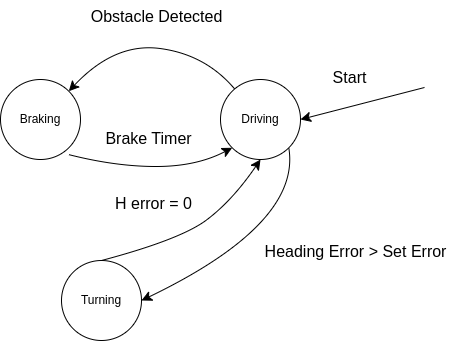

The diagram above was exported from draw.io. Its source (the exported page's mxGraphModel, read from the mxfile embedded in the PNG):
<mxGraphModel dx="759" dy="2433" grid="0" gridSize="10" guides="1" tooltips="1" connect="1" arrows="1" fold="1" page="0" pageScale="1" pageWidth="850" pageHeight="1100" math="0" shadow="0">
  <root>
    <mxCell id="0" />
    <mxCell id="1" parent="0" />
    <mxCell id="OdoNu4HEXBa8cTikpfuu-1" value="Braking" style="ellipse;whiteSpace=wrap;html=1;" vertex="1" parent="1">
      <mxGeometry x="81" y="-1019" width="80" height="80" as="geometry" />
    </mxCell>
    <mxCell id="OdoNu4HEXBa8cTikpfuu-2" value="Driving" style="ellipse;whiteSpace=wrap;html=1;" vertex="1" parent="1">
      <mxGeometry x="301" y="-1019" width="80" height="80" as="geometry" />
    </mxCell>
    <mxCell id="OdoNu4HEXBa8cTikpfuu-3" value="Turning" style="ellipse;whiteSpace=wrap;html=1;" vertex="1" parent="1">
      <mxGeometry x="142" y="-838" width="80" height="80" as="geometry" />
    </mxCell>
    <mxCell id="OdoNu4HEXBa8cTikpfuu-5" value="" style="endArrow=classic;html=1;rounded=0;fontSize=12;startSize=8;endSize=8;curved=1;entryX=1;entryY=0.5;entryDx=0;entryDy=0;" edge="1" parent="1" target="OdoNu4HEXBa8cTikpfuu-2">
      <mxGeometry width="50" height="50" relative="1" as="geometry">
        <mxPoint x="505" y="-1011" as="sourcePoint" />
        <mxPoint x="463" y="-1046" as="targetPoint" />
      </mxGeometry>
    </mxCell>
    <mxCell id="OdoNu4HEXBa8cTikpfuu-6" value="Start" style="text;html=1;align=center;verticalAlign=middle;resizable=0;points=[];autosize=1;strokeColor=none;fillColor=none;fontSize=16;" vertex="1" parent="1">
      <mxGeometry x="404" y="-1037" width="52" height="31" as="geometry" />
    </mxCell>
    <mxCell id="OdoNu4HEXBa8cTikpfuu-7" value="" style="curved=1;endArrow=classic;html=1;rounded=0;fontSize=12;startSize=8;endSize=8;entryX=1;entryY=0;entryDx=0;entryDy=0;" edge="1" parent="1" source="OdoNu4HEXBa8cTikpfuu-2" target="OdoNu4HEXBa8cTikpfuu-1">
      <mxGeometry width="50" height="50" relative="1" as="geometry">
        <mxPoint x="236" y="-1044" as="sourcePoint" />
        <mxPoint x="286" y="-1094" as="targetPoint" />
        <Array as="points">
          <mxPoint x="286" y="-1044" />
          <mxPoint x="195" y="-1056" />
        </Array>
      </mxGeometry>
    </mxCell>
    <mxCell id="OdoNu4HEXBa8cTikpfuu-8" value="Obstacle Detected" style="text;html=1;align=center;verticalAlign=middle;resizable=0;points=[];autosize=1;strokeColor=none;fillColor=none;fontSize=16;" vertex="1" parent="1">
      <mxGeometry x="162" y="-1098" width="150" height="31" as="geometry" />
    </mxCell>
    <mxCell id="OdoNu4HEXBa8cTikpfuu-9" value="" style="curved=1;endArrow=classic;html=1;rounded=0;fontSize=12;startSize=8;endSize=8;exitX=0.85;exitY=0.938;exitDx=0;exitDy=0;exitPerimeter=0;entryX=0;entryY=1;entryDx=0;entryDy=0;" edge="1" parent="1" source="OdoNu4HEXBa8cTikpfuu-1" target="OdoNu4HEXBa8cTikpfuu-2">
      <mxGeometry width="50" height="50" relative="1" as="geometry">
        <mxPoint x="180" y="-908" as="sourcePoint" />
        <mxPoint x="230" y="-958" as="targetPoint" />
        <Array as="points">
          <mxPoint x="196" y="-932" />
          <mxPoint x="277" y="-932" />
        </Array>
      </mxGeometry>
    </mxCell>
    <mxCell id="OdoNu4HEXBa8cTikpfuu-10" value="Brake Timer" style="text;html=1;align=center;verticalAlign=middle;resizable=0;points=[];autosize=1;strokeColor=none;fillColor=none;fontSize=16;" vertex="1" parent="1">
      <mxGeometry x="177" y="-976" width="104" height="31" as="geometry" />
    </mxCell>
    <mxCell id="OdoNu4HEXBa8cTikpfuu-12" value="" style="curved=1;endArrow=classic;html=1;rounded=0;fontSize=12;startSize=8;endSize=8;exitX=1;exitY=1;exitDx=0;exitDy=0;entryX=1;entryY=0.5;entryDx=0;entryDy=0;" edge="1" parent="1" source="OdoNu4HEXBa8cTikpfuu-2" target="OdoNu4HEXBa8cTikpfuu-3">
      <mxGeometry width="50" height="50" relative="1" as="geometry">
        <mxPoint x="382" y="-825" as="sourcePoint" />
        <mxPoint x="432" y="-875" as="targetPoint" />
        <Array as="points">
          <mxPoint x="382" y="-875" />
        </Array>
      </mxGeometry>
    </mxCell>
    <mxCell id="OdoNu4HEXBa8cTikpfuu-13" value="Heading Error &amp;gt; Set Error" style="text;html=1;align=center;verticalAlign=middle;resizable=0;points=[];autosize=1;strokeColor=none;fillColor=none;fontSize=16;" vertex="1" parent="1">
      <mxGeometry x="336" y="-863" width="200" height="31" as="geometry" />
    </mxCell>
    <mxCell id="OdoNu4HEXBa8cTikpfuu-14" value="" style="curved=1;endArrow=classic;html=1;rounded=0;fontSize=12;startSize=8;endSize=8;exitX=0.5;exitY=0;exitDx=0;exitDy=0;entryX=0.5;entryY=1;entryDx=0;entryDy=0;" edge="1" parent="1" source="OdoNu4HEXBa8cTikpfuu-3" target="OdoNu4HEXBa8cTikpfuu-2">
      <mxGeometry width="50" height="50" relative="1" as="geometry">
        <mxPoint x="267" y="-872" as="sourcePoint" />
        <mxPoint x="317" y="-922" as="targetPoint" />
        <Array as="points">
          <mxPoint x="261" y="-859" />
          <mxPoint x="313" y="-898" />
        </Array>
      </mxGeometry>
    </mxCell>
    <mxCell id="OdoNu4HEXBa8cTikpfuu-15" value="H error = 0" style="text;html=1;align=center;verticalAlign=middle;resizable=0;points=[];autosize=1;strokeColor=none;fillColor=none;fontSize=16;" vertex="1" parent="1">
      <mxGeometry x="186" y="-911" width="95" height="31" as="geometry" />
    </mxCell>
  </root>
</mxGraphModel>